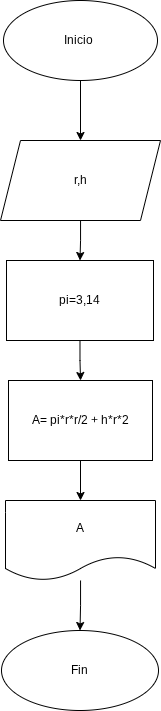

The diagram above was exported from draw.io. Its source (the exported page's mxGraphModel, read from the mxfile embedded in the PNG):
<mxGraphModel dx="819" dy="410" grid="1" gridSize="10" guides="1" tooltips="1" connect="1" arrows="1" fold="1" page="1" pageScale="1" pageWidth="827" pageHeight="1169" math="0" shadow="0">
  <root>
    <mxCell id="0" />
    <mxCell id="1" parent="0" />
    <mxCell id="5z-akZAMVMhdZA7_Z43g-3" edge="1" parent="1" source="5z-akZAMVMhdZA7_Z43g-1" style="edgeStyle=orthogonalEdgeStyle;rounded=0;orthogonalLoop=1;jettySize=auto;html=1;" target="5z-akZAMVMhdZA7_Z43g-2" value="">
      <mxGeometry relative="1" as="geometry" />
    </mxCell>
    <mxCell id="5z-akZAMVMhdZA7_Z43g-1" parent="1" style="ellipse;whiteSpace=wrap;html=1;" value="Inicio&amp;nbsp;" vertex="1">
      <mxGeometry height="80" width="154" x="337" y="10" as="geometry" />
    </mxCell>
    <mxCell id="5z-akZAMVMhdZA7_Z43g-5" edge="1" parent="1" source="5z-akZAMVMhdZA7_Z43g-2" style="edgeStyle=orthogonalEdgeStyle;rounded=0;orthogonalLoop=1;jettySize=auto;html=1;" target="5z-akZAMVMhdZA7_Z43g-4" value="">
      <mxGeometry relative="1" as="geometry" />
    </mxCell>
    <mxCell id="5z-akZAMVMhdZA7_Z43g-2" parent="1" style="shape=parallelogram;perimeter=parallelogramPerimeter;whiteSpace=wrap;html=1;fixedSize=1;" value="r,h" vertex="1">
      <mxGeometry height="80" width="160" x="334" y="150" as="geometry" />
    </mxCell>
    <mxCell id="5z-akZAMVMhdZA7_Z43g-7" edge="1" parent="1" source="5z-akZAMVMhdZA7_Z43g-4" style="edgeStyle=orthogonalEdgeStyle;rounded=0;orthogonalLoop=1;jettySize=auto;html=1;" target="5z-akZAMVMhdZA7_Z43g-6" value="">
      <mxGeometry relative="1" as="geometry" />
    </mxCell>
    <mxCell id="5z-akZAMVMhdZA7_Z43g-4" parent="1" style="rounded=0;whiteSpace=wrap;html=1;" value="pi=3,14" vertex="1">
      <mxGeometry height="80" width="147" x="340" y="270" as="geometry" />
    </mxCell>
    <mxCell id="5z-akZAMVMhdZA7_Z43g-9" edge="1" parent="1" source="5z-akZAMVMhdZA7_Z43g-6" style="edgeStyle=orthogonalEdgeStyle;rounded=0;orthogonalLoop=1;jettySize=auto;html=1;" target="5z-akZAMVMhdZA7_Z43g-8" value="">
      <mxGeometry relative="1" as="geometry" />
    </mxCell>
    <mxCell id="5z-akZAMVMhdZA7_Z43g-6" parent="1" style="rounded=0;whiteSpace=wrap;html=1;" value="A= pi*r*r/2 + h*r*2" vertex="1">
      <mxGeometry height="80" width="144" x="342" y="390" as="geometry" />
    </mxCell>
    <mxCell id="5z-akZAMVMhdZA7_Z43g-11" edge="1" parent="1" source="5z-akZAMVMhdZA7_Z43g-8" style="edgeStyle=orthogonalEdgeStyle;rounded=0;orthogonalLoop=1;jettySize=auto;html=1;" target="5z-akZAMVMhdZA7_Z43g-10" value="">
      <mxGeometry relative="1" as="geometry" />
    </mxCell>
    <mxCell id="5z-akZAMVMhdZA7_Z43g-8" parent="1" style="shape=document;whiteSpace=wrap;html=1;boundedLbl=1;" value="A" vertex="1">
      <mxGeometry height="80" width="150" x="339" y="510" as="geometry" />
    </mxCell>
    <mxCell id="5z-akZAMVMhdZA7_Z43g-10" parent="1" style="ellipse;whiteSpace=wrap;html=1;" value="Fin" vertex="1">
      <mxGeometry height="80" width="157" x="335" y="640" as="geometry" />
    </mxCell>
  </root>
</mxGraphModel>